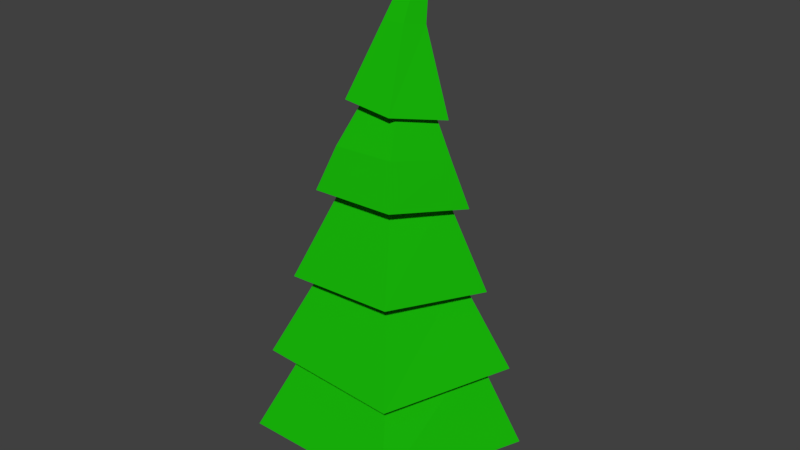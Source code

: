 # Source: tree2.blend  (saved by Blender 2.81.16; exported with 4.5.12 LTS)
import bpy
from mathutils import Matrix  # noqa: F401  (used for matrix-valued properties, if any)

bpy.ops.wm.read_factory_settings(use_empty=True)
scene = bpy.context.scene
scene.name = 'Scene'

# ---- collections
col_collection_1 = bpy.data.collections.new('Collection 1'); scene.collection.children.link(col_collection_1)

# ---- materials (node trees are filled in below, after node groups)
mat_tree2_stock = bpy.data.materials.new('tree2 stock')
mat_tree2_stock.alpha_threshold = 0.0
mat_tree2_stock.use_transparent_shadow = False
mat_tree2_stock.preview_render_type = 'CUBE'
mat_tree2_stock.diffuse_color = (0.1329, 0.0331, 0.0, 1.0)
mat_tree2_stock.roughness = 0.5
mat_tree2_leaves = bpy.data.materials.new('tree2 leaves')
mat_tree2_leaves.alpha_threshold = 0.0
mat_tree2_leaves.use_transparent_shadow = False
mat_tree2_leaves.diffuse_color = (0.009721, 0.4793, 0.003347, 1.0)
mat_tree2_leaves.roughness = 0.5

# ---- material node trees

# ---- world
world_world = bpy.data.worlds.new('World'); scene.world = world_world
world_world.color = (0.05088, 0.05088, 0.05088)
world_world.use_sun_shadow = False
world_world.sun_shadow_jitter_overblur = 0.0
world_world.cycles.sampling_method = 'MANUAL'

# ---- meshes
me_tree2 = bpy.data.meshes.new('tree2')
me_tree2.from_pydata([(-1.061e-08, 0.7303, 0.0), (-1.061e-08, 0.7303, 1.807), (0.6945, 0.2257, 0.0), (0.6945, 0.2257, 1.807), (0.4293, -0.5908, 0.0), (0.4293, -0.5908, 1.807), (-0.4293, -0.5908, 0.0), (-0.4293, -0.5908, 1.807), (-0.6945, 0.2257, 0.0), (-0.6945, 0.2257, 1.807), (2.564, 0.8353, 1.248), (-0.0005593, 2.698, 1.426), (1.584, -2.179, 1.427), (-1.585, -2.179, 1.426), (-2.565, 0.8353, 1.248), (0.1451, 0.8059, 9.19), (-0.2352, 1.074, 9.105), (-0.003945, 0.3662, 9.281), (-0.4763, 0.363, 9.253), (-0.6192, 0.8007, 9.144), (1.592, 0.608, 3.066), (1.263, 0.4729, 4.667), (0.9018, 0.4628, 6.264), (0.5204, 0.5257, 7.86), (0.2834, -0.1735, 8.005), (0.5399, -0.6418, 6.364), (0.7744, -1.028, 4.744), (0.975, -1.289, 3.08), (-1.637, 0.608, 3.059), (-1.294, 0.4719, 4.629), (-0.9853, 0.4603, 6.213), (-0.6949, 0.5174, 7.786), (-0.08427, 0.9526, 7.724), (-0.04085, 1.144, 6.171), (-0.01494, 1.4, 4.597), (-0.02252, 1.781, 3.052), (-0.4677, -0.1786, 7.96), (-0.6264, -0.6433, 6.333), (-0.8063, -1.029, 4.72), (-1.02, -1.289, 3.076), (0.8536, 0.5791, 7.629), (-1.004, 0.5664, 7.517), (0.4145, -0.5423, 7.897), (-0.08128, 1.272, 7.598), (-0.6673, -0.4571, 7.958), (1.36, 0.5849, 6.035), (0.8201, -1.03, 6.368), (-1.43, 0.5811, 5.96), (-0.03848, 1.61, 6.078), (-0.9043, -1.032, 6.321), (1.788, 0.6295, 4.437), (1.097, -1.473, 4.728), (-1.811, 0.628, 4.383), (-0.01406, 1.944, 4.52), (-1.127, -1.477, 4.636), (2.253, 0.8196, 2.836), (1.384, -1.854, 2.881), (-2.297, 0.8197, 2.845), (-0.0221, 2.474, 3.017), (-1.428, -1.853, 3.053), (-1.266e-08, 0.6172, 0.8888), (0.587, 0.1907, 0.8888), (0.3628, -0.4993, 0.8888), (-0.3628, -0.4993, 0.8888), (-0.587, 0.1907, 0.8888), (-0.1598, 1.288, 10.31), (-0.2918, 1.381, 10.28), (-0.2116, 1.135, 10.34), (-0.3756, 1.134, 10.33), (-0.4252, 1.286, 10.29), (0.9928, 0.4981, 6.936), (-1.078, 0.4927, 6.858), (0.5904, -0.6957, 7.187), (-0.04444, 1.255, 6.887), (-0.6897, -0.6991, 7.139), (-0.2449, 1.583, 10.79)], [], [(60, 1, 3, 61), (61, 3, 5, 62), (62, 5, 7, 63), (5, 3, 10, 12), (63, 7, 9, 64), (64, 9, 1, 60), (0, 2, 4, 6, 8), (42, 40, 15, 17), (1, 9, 14, 11), (3, 1, 11, 10), (7, 5, 12, 13), (9, 7, 13, 14), (18, 17, 67, 68), (43, 41, 19, 16), (44, 42, 17, 18), (40, 43, 16, 15), (41, 44, 18, 19), (14, 13, 39, 28), (57, 59, 38, 29), (52, 54, 37, 30), (71, 74, 36, 31), (10, 11, 35, 20), (55, 58, 34, 21), (50, 53, 33, 22), (70, 73, 32, 23), (13, 12, 27, 39), (59, 56, 26, 38), (54, 51, 25, 37), (74, 72, 24, 36), (11, 14, 28, 35), (58, 57, 29, 34), (53, 52, 30, 33), (73, 71, 31, 32), (12, 10, 20, 27), (56, 55, 21, 26), (51, 50, 22, 25), (72, 70, 23, 24), (31, 36, 44, 41), (23, 32, 43, 40), (36, 24, 42, 44), (32, 31, 41, 43), (24, 23, 40, 42), (25, 22, 45, 46), (33, 30, 47, 48), (37, 25, 46, 49), (22, 33, 48, 45), (30, 37, 49, 47), (26, 21, 50, 51), (34, 29, 52, 53), (38, 26, 51, 54), (21, 34, 53, 50), (29, 38, 54, 52), (27, 20, 55, 56), (35, 28, 57, 58), (39, 27, 56, 59), (20, 35, 58, 55), (28, 39, 59, 57), (8, 64, 60, 0), (6, 63, 64, 8), (4, 62, 63, 6), (2, 61, 62, 4), (0, 60, 61, 2), (65, 66, 69, 68, 67), (15, 16, 66, 65), (19, 18, 68, 69), (17, 15, 65, 67), (16, 19, 69, 66), (46, 45, 70, 72), (48, 47, 71, 73), (49, 46, 72, 74), (45, 48, 73, 70), (47, 49, 74, 71), (66, 69, 75), (65, 66, 75), (67, 65, 75), (69, 68, 75), (75, 68, 67)])
me_tree2.polygons.foreach_set('material_index', [0, 0, 0, 1, 0, 0, 0, 1, 1, 1, 1, 1, 1, 1, 1, 1, 1, 1, 1, 1, 1, 1, 1, 1, 1, 1, 1, 1, 1, 1, 1, 1, 1, 1, 1, 1, 1, 1, 1, 1, 1, 1, 1, 1, 1, 1, 1, 1, 1, 1, 1, 1, 1, 1, 1, 1, 1, 0, 0, 0, 0, 0, 1, 1, 1, 1, 1, 1, 1, 1, 1, 1, 1, 1, 1, 1, 1])
me_tree2.materials.append(mat_tree2_stock)
me_tree2.materials.append(mat_tree2_leaves)
me_tree2.use_remesh_preserve_volume = False
me_tree2.use_remesh_preserve_attributes = False
me_tree2.use_mirror_vertex_groups = False
me_tree2.update()

# ---- objects
ob_tree2 = bpy.data.objects.new('tree2', me_tree2)

# ---- transforms, parenting, visibility, modifiers, constraints
ob_tree2.location = (0.0, 0.0, 0.0)
ob_tree2.lineart.crease_threshold = 0.0

# ---- collection membership
col_collection_1.objects.link(ob_tree2)

# ---- scene / render settings (as saved in the file)
scene.frame_start = 6; scene.frame_end = 6; scene.frame_set(1)
scene.render.engine = 'BLENDER_EEVEE_NEXT'
scene.render.resolution_percentage = 50
scene.render.dither_intensity = 0.0
scene.cycles.use_denoising = False
scene.cycles.samples = 128
scene.cycles.sampling_pattern = 'TABULATED_SOBOL'
scene.cycles.light_sampling_threshold = 0.0
scene.cycles.use_adaptive_sampling = False
scene.cycles.use_light_tree = False
scene.cycles.blur_glossy = 0.0
scene.cycles.sample_clamp_indirect = 0.0
scene.view_settings.view_transform = 'Standard'
bpy.context.view_layer.update()

# ---- added for rendering (the .blend has no active camera and no usable light): camera, sun
cam_auto = bpy.data.cameras.new('AutoCamera')
cam_auto.lens = 50.0
cam_auto.sensor_width = 36.0
cam_auto.clip_end = 1000.0
ob_auto_camera = bpy.data.objects.new('AutoCamera', cam_auto)
scene.collection.objects.link(ob_auto_camera)
ob_auto_camera.location = (11.9382, -14.0669, 14.9456)
ob_auto_camera.rotation_euler = (1.09748, -7.21219e-08, 0.694738)
scene.camera = ob_auto_camera
light_auto_sun = bpy.data.lights.new('AutoSun', 'SUN')
light_auto_sun.energy = 3.0
light_auto_sun.angle = 0.0523599
ob_auto_sun = bpy.data.objects.new('AutoSun', light_auto_sun)
scene.collection.objects.link(ob_auto_sun)
ob_auto_sun.rotation_euler = (0.872665, 0.174533, 0.523599)
bpy.context.view_layer.update()
